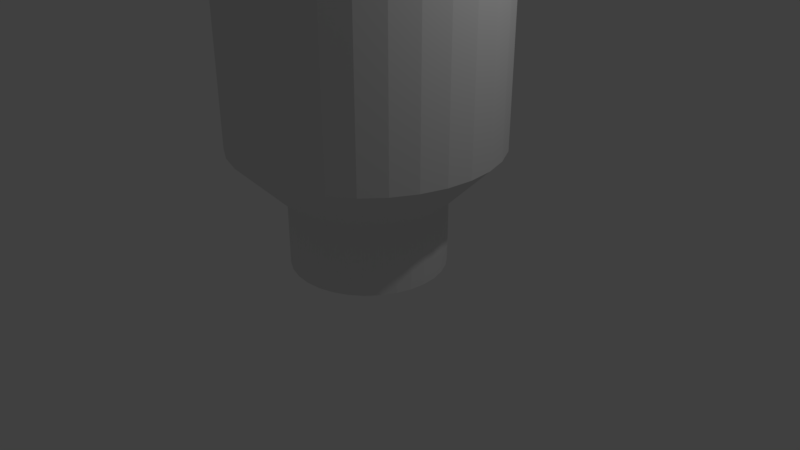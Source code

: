 # Source: PowerTube.blend  (saved by Blender 2.79.0; exported with 4.5.12 LTS)
import bpy
from mathutils import Matrix  # noqa: F401  (used for matrix-valued properties, if any)

bpy.ops.wm.read_factory_settings(use_empty=True)
scene = bpy.context.scene
scene.name = 'Scene'

# ---- collections
col_collection_1 = bpy.data.collections.new('Collection 1'); scene.collection.children.link(col_collection_1)

# ---- world
world_world = bpy.data.worlds.new('World'); scene.world = world_world
world_world.color = (0.05088, 0.05088, 0.05088)
world_world.use_sun_shadow = False
world_world.sun_shadow_jitter_overblur = 0.0
world_world.cycles.sampling_method = 'MANUAL'

# ---- cameras
cam_camera = bpy.data.cameras.new('Camera')
cam_camera.clip_end = 100.0
cam_camera.lens = 35.0
cam_camera.sensor_width = 32.0
cam_camera.sensor_height = 18.0
cam_camera.ortho_scale = 7.314
cam_camera.dof.focus_distance = 0.0
cam_camera.dof.aperture_fstop = 128.0

# ---- lights
light_lamp = bpy.data.lights.new('Lamp', 'POINT')
light_lamp.transmission_factor = 0.0
light_lamp.cutoff_distance = 30.0
light_lamp.energy = 100.0
light_lamp.shadow_buffer_clip_start = 1.001
light_lamp.shadow_soft_size = 0.1
light_lamp.shadow_maximum_resolution = 0.006
light_lamp.use_absolute_resolution = True

# ---- meshes
me_cylinder = bpy.data.meshes.new('Cylinder')
me_cylinder.from_pydata([(0.0, 1.0, -3.585), (0.0, 1.0, -2.707), (0.1951, 0.9808, -3.585), (0.1951, 0.9808, -2.707), (0.3827, 0.9239, -3.585), (0.3827, 0.9239, -2.707), (0.5556, 0.8315, -3.585), (0.5556, 0.8315, -2.707), (0.7071, 0.7071, -3.585), (0.7071, 0.7071, -2.707), (0.8315, 0.5556, -3.585), (0.8315, 0.5556, -2.707), (0.9239, 0.3827, -3.585), (0.9239, 0.3827, -2.707), (0.9808, 0.1951, -3.585), (0.9808, 0.1951, -2.707), (1.0, 7.55e-08, -3.585), (1.0, 7.55e-08, -2.707), (0.9808, -0.1951, -3.585), (0.9808, -0.1951, -2.707), (0.9239, -0.3827, -3.585), (0.9239, -0.3827, -2.707), (0.8315, -0.5556, -3.585), (0.8315, -0.5556, -2.707), (0.7071, -0.7071, -3.585), (0.7071, -0.7071, -2.707), (0.5556, -0.8315, -3.585), (0.5556, -0.8315, -2.707), (0.3827, -0.9239, -3.585), (0.3827, -0.9239, -2.707), (0.1951, -0.9808, -3.585), (0.1951, -0.9808, -2.707), (-3.258e-07, -1.0, -3.585), (-3.258e-07, -1.0, -2.707), (-0.1951, -0.9808, -3.585), (-0.1951, -0.9808, -2.707), (-0.3827, -0.9239, -3.585), (-0.3827, -0.9239, -2.707), (-0.5556, -0.8315, -3.585), (-0.5556, -0.8315, -2.707), (-0.7071, -0.7071, -3.585), (-0.7071, -0.7071, -2.707), (-0.8315, -0.5556, -3.585), (-0.8315, -0.5556, -2.707), (-0.9239, -0.3827, -3.585), (-0.9239, -0.3827, -2.707), (-0.9808, -0.1951, -3.585), (-0.9808, -0.1951, -2.707), (-1.0, 9.656e-07, -3.585), (-1.0, 9.656e-07, -2.707), (-0.9808, 0.1951, -3.585), (-0.9808, 0.1951, -2.707), (-0.9239, 0.3827, -3.585), (-0.9239, 0.3827, -2.707), (-0.8315, 0.5556, -3.585), (-0.8315, 0.5556, -2.707), (-0.7071, 0.7071, -3.585), (-0.7071, 0.7071, -2.707), (-0.5556, 0.8315, -3.585), (-0.5556, 0.8315, -2.707), (-0.3827, 0.9239, -3.585), (-0.3827, 0.9239, -2.707), (-0.1951, 0.9808, -3.585), (-0.1951, 0.9808, -2.707), (0.3328, 1.673, -1.993), (-7.824e-08, 1.706, -1.993), (0.6528, 1.576, -1.993), (0.9477, 1.418, -1.993), (1.206, 1.206, -1.993), (1.418, 0.9477, -1.993), (1.576, 0.6528, -1.993), (1.673, 0.3328, -1.993), (1.706, -7.236e-08, -1.993), (1.673, -0.3328, -1.993), (1.576, -0.6528, -1.993), (1.418, -0.9477, -1.993), (1.206, -1.206, -1.993), (0.9477, -1.418, -1.993), (0.6528, -1.576, -1.993), (0.3328, -1.673, -1.993), (-6.341e-07, -1.706, -1.993), (-0.3328, -1.673, -1.993), (-0.6528, -1.576, -1.993), (-0.9477, -1.418, -1.993), (-1.206, -1.206, -1.993), (-1.418, -0.9477, -1.993), (-1.576, -0.6528, -1.993), (-1.673, -0.3328, -1.993), (-1.706, 1.446e-06, -1.993), (-1.673, 0.3328, -1.993), (-1.576, 0.6528, -1.993), (-1.418, 0.9477, -1.993), (-1.206, 1.206, -1.993), (-0.9477, 1.418, -1.993), (-0.6528, 1.576, -1.993), (-0.3328, 1.673, -1.993), (0.0, 1.0, 3.585), (0.0, 1.0, 2.707), (0.1951, 0.9808, 3.585), (0.1951, 0.9808, 2.707), (0.3827, 0.9239, 3.585), (0.3827, 0.9239, 2.707), (0.5556, 0.8315, 3.585), (0.5556, 0.8315, 2.707), (0.7071, 0.7071, 3.585), (0.7071, 0.7071, 2.707), (0.8315, 0.5556, 3.585), (0.8315, 0.5556, 2.707), (0.9239, 0.3827, 3.585), (0.9239, 0.3827, 2.707), (0.9808, 0.1951, 3.585), (0.9808, 0.1951, 2.707), (1.0, 7.55e-08, 3.585), (1.0, 7.55e-08, 2.707), (0.9808, -0.1951, 3.585), (0.9808, -0.1951, 2.707), (0.9239, -0.3827, 3.585), (0.9239, -0.3827, 2.707), (0.8315, -0.5556, 3.585), (0.8315, -0.5556, 2.707), (0.7071, -0.7071, 3.585), (0.7071, -0.7071, 2.707), (0.5556, -0.8315, 3.585), (0.5556, -0.8315, 2.707), (0.3827, -0.9239, 3.585), (0.3827, -0.9239, 2.707), (0.1951, -0.9808, 3.585), (0.1951, -0.9808, 2.707), (-3.258e-07, -1.0, 3.585), (-3.258e-07, -1.0, 2.707), (-0.1951, -0.9808, 3.585), (-0.1951, -0.9808, 2.707), (-0.3827, -0.9239, 3.585), (-0.3827, -0.9239, 2.707), (-0.5556, -0.8315, 3.585), (-0.5556, -0.8315, 2.707), (-0.7071, -0.7071, 3.585), (-0.7071, -0.7071, 2.707), (-0.8315, -0.5556, 3.585), (-0.8315, -0.5556, 2.707), (-0.9239, -0.3827, 3.585), (-0.9239, -0.3827, 2.707), (-0.9808, -0.1951, 3.585), (-0.9808, -0.1951, 2.707), (-1.0, 9.656e-07, 3.585), (-1.0, 9.656e-07, 2.707), (-0.9808, 0.1951, 3.585), (-0.9808, 0.1951, 2.707), (-0.9239, 0.3827, 3.585), (-0.9239, 0.3827, 2.707), (-0.8315, 0.5556, 3.585), (-0.8315, 0.5556, 2.707), (-0.7071, 0.7071, 3.585), (-0.7071, 0.7071, 2.707), (-0.5556, 0.8315, 3.585), (-0.5556, 0.8315, 2.707), (-0.3827, 0.9239, 3.585), (-0.3827, 0.9239, 2.707), (-0.1951, 0.9808, 3.585), (-0.1951, 0.9808, 2.707), (0.3328, 1.673, 1.993), (-7.824e-08, 1.706, 1.993), (0.6528, 1.576, 1.993), (0.9477, 1.418, 1.993), (1.206, 1.206, 1.993), (1.418, 0.9477, 1.993), (1.576, 0.6528, 1.993), (1.673, 0.3328, 1.993), (1.706, -7.236e-08, 1.993), (1.673, -0.3328, 1.993), (1.576, -0.6528, 1.993), (1.418, -0.9477, 1.993), (1.206, -1.206, 1.993), (0.9477, -1.418, 1.993), (0.6528, -1.576, 1.993), (0.3328, -1.673, 1.993), (-6.341e-07, -1.706, 1.993), (-0.3328, -1.673, 1.993), (-0.6528, -1.576, 1.993), (-0.9477, -1.418, 1.993), (-1.206, -1.206, 1.993), (-1.418, -0.9477, 1.993), (-1.576, -0.6528, 1.993), (-1.673, -0.3328, 1.993), (-1.706, 1.446e-06, 1.993), (-1.673, 0.3328, 1.993), (-1.576, 0.6528, 1.993), (-1.418, 0.9477, 1.993), (-1.206, 1.206, 1.993), (-0.9477, 1.418, 1.993), (-0.6528, 1.576, 1.993), (-0.3328, 1.673, 1.993), (0.3328, 1.673, 0.0), (-9.522e-08, 1.706, 0.0), (0.6528, 1.576, 0.0), (0.9477, 1.418, 0.0), (1.206, 1.206, 0.0), (1.418, 0.9477, 0.0), (1.576, 0.6528, 0.0), (1.673, 0.3328, 0.0), (1.706, -7.236e-08, 0.0), (1.673, -0.3328, 0.0), (1.576, -0.6528, 0.0), (1.418, -0.9477, 0.0), (1.206, -1.206, 0.0), (0.9477, -1.418, 0.0), (0.6528, -1.576, 0.0), (0.3328, -1.673, 0.0), (-6.51e-07, -1.706, 0.0), (-0.3328, -1.673, 0.0), (-0.6528, -1.576, 0.0), (-0.9477, -1.418, 0.0), (-1.206, -1.206, 0.0), (-1.418, -0.9477, 0.0), (-1.576, -0.6528, 0.0), (-1.673, -0.3328, 0.0), (-1.706, 1.446e-06, 0.0), (-1.673, 0.3328, 0.0), (-1.576, 0.6528, 0.0), (-1.418, 0.9477, 0.0), (-1.206, 1.206, 0.0), (-0.9477, 1.418, 0.0), (-0.6528, 1.576, 0.0), (-0.3328, 1.673, 0.0), (0.0, 1.0, -2.698), (0.0, 1.0, 2.708), (0.1951, 0.9808, -2.698), (0.1951, 0.9808, 2.708), (0.3827, 0.9239, -2.698), (0.3827, 0.9239, 2.708), (0.5556, 0.8315, -2.698), (0.5556, 0.8315, 2.708), (0.7071, 0.7071, -2.698), (0.7071, 0.7071, 2.708), (0.8315, 0.5556, -2.698), (0.8315, 0.5556, 2.708), (0.9239, 0.3827, -2.698), (0.9239, 0.3827, 2.708), (0.9808, 0.1951, -2.698), (0.9808, 0.1951, 2.708), (1.0, 7.55e-08, -2.698), (1.0, 7.55e-08, 2.708), (0.9808, -0.1951, -2.698), (0.9808, -0.1951, 2.708), (0.9239, -0.3827, -2.698), (0.9239, -0.3827, 2.708), (0.8315, -0.5556, -2.698), (0.8315, -0.5556, 2.708), (0.7071, -0.7071, -2.698), (0.7071, -0.7071, 2.708), (0.5556, -0.8315, -2.698), (0.5556, -0.8315, 2.708), (0.3827, -0.9239, -2.698), (0.3827, -0.9239, 2.708), (0.1951, -0.9808, -2.698), (0.1951, -0.9808, 2.708), (-3.258e-07, -1.0, -2.698), (-3.258e-07, -1.0, 2.708), (-0.1951, -0.9808, -2.698), (-0.1951, -0.9808, 2.708), (-0.3827, -0.9239, -2.698), (-0.3827, -0.9239, 2.708), (-0.5556, -0.8315, -2.698), (-0.5556, -0.8315, 2.708), (-0.7071, -0.7071, -2.698), (-0.7071, -0.7071, 2.708), (-0.8315, -0.5556, -2.698), (-0.8315, -0.5556, 2.708), (-0.9239, -0.3827, -2.698), (-0.9239, -0.3827, 2.708), (-0.9808, -0.1951, -2.698), (-0.9808, -0.1951, 2.708), (-1.0, 9.656e-07, -2.698), (-1.0, 9.656e-07, 2.708), (-0.9808, 0.1951, -2.698), (-0.9808, 0.1951, 2.708), (-0.9239, 0.3827, -2.698), (-0.9239, 0.3827, 2.708), (-0.8315, 0.5556, -2.698), (-0.8315, 0.5556, 2.708), (-0.7071, 0.7071, -2.698), (-0.7071, 0.7071, 2.708), (-0.5556, 0.8315, -2.698), (-0.5556, 0.8315, 2.708), (-0.3827, 0.9239, -2.698), (-0.3827, 0.9239, 2.708), (-0.1951, 0.9808, -2.698), (-0.1951, 0.9808, 2.708)], [], [(0, 1, 3, 2), (2, 3, 5, 4), (4, 5, 7, 6), (6, 7, 9, 8), (8, 9, 11, 10), (10, 11, 13, 12), (12, 13, 15, 14), (14, 15, 17, 16), (16, 17, 19, 18), (18, 19, 21, 20), (20, 21, 23, 22), (22, 23, 25, 24), (24, 25, 27, 26), (26, 27, 29, 28), (28, 29, 31, 30), (30, 31, 33, 32), (32, 33, 35, 34), (34, 35, 37, 36), (36, 37, 39, 38), (38, 39, 41, 40), (40, 41, 43, 42), (42, 43, 45, 44), (44, 45, 47, 46), (46, 47, 49, 48), (48, 49, 51, 50), (50, 51, 53, 52), (52, 53, 55, 54), (54, 55, 57, 56), (56, 57, 59, 58), (58, 59, 61, 60), (7, 5, 66, 67), (60, 61, 63, 62), (62, 63, 1, 0), (0, 2, 4, 6, 8, 10, 12, 14, 16, 18, 20, 22, 24, 26, 28, 30, 32, 34, 36, 38, 40, 42, 44, 46, 48, 50, 52, 54, 56, 58, 60, 62), (84, 83, 211, 212), (25, 23, 75, 76), (43, 41, 84, 85), (61, 59, 93, 94), (17, 15, 71, 72), (35, 33, 80, 81), (53, 51, 89, 90), (9, 7, 67, 68), (27, 25, 76, 77), (45, 43, 85, 86), (63, 61, 94, 95), (19, 17, 72, 73), (37, 35, 81, 82), (55, 53, 90, 91), (11, 9, 68, 69), (29, 27, 77, 78), (47, 45, 86, 87), (3, 1, 65, 64), (1, 63, 95, 65), (21, 19, 73, 74), (39, 37, 82, 83), (57, 55, 91, 92), (13, 11, 69, 70), (31, 29, 78, 79), (49, 47, 87, 88), (5, 3, 64, 66), (23, 21, 74, 75), (41, 39, 83, 84), (59, 57, 92, 93), (15, 13, 70, 71), (33, 31, 79, 80), (51, 49, 88, 89), (71, 70, 198, 199), (85, 84, 212, 213), (72, 71, 199, 200), (86, 85, 213, 214), (73, 72, 200, 201), (87, 86, 214, 215), (74, 73, 201, 202), (88, 87, 215, 216), (75, 74, 202, 203), (89, 88, 216, 217), (76, 75, 203, 204), (90, 89, 217, 218), (77, 76, 204, 205), (91, 90, 218, 219), (78, 77, 205, 206), (64, 65, 193, 192), (92, 91, 219, 220), (79, 78, 206, 207), (66, 64, 192, 194), (93, 92, 220, 221), (80, 79, 207, 208), (67, 66, 194, 195), (94, 93, 221, 222), (81, 80, 208, 209), (68, 67, 195, 196), (95, 94, 222, 223), (82, 81, 209, 210), (69, 68, 196, 197), (65, 95, 223, 193), (83, 82, 210, 211), (70, 69, 197, 198), (96, 98, 99, 97), (98, 100, 101, 99), (100, 102, 103, 101), (102, 104, 105, 103), (104, 106, 107, 105), (106, 108, 109, 107), (108, 110, 111, 109), (110, 112, 113, 111), (112, 114, 115, 113), (114, 116, 117, 115), (116, 118, 119, 117), (118, 120, 121, 119), (120, 122, 123, 121), (122, 124, 125, 123), (124, 126, 127, 125), (126, 128, 129, 127), (128, 130, 131, 129), (130, 132, 133, 131), (132, 134, 135, 133), (134, 136, 137, 135), (136, 138, 139, 137), (138, 140, 141, 139), (140, 142, 143, 141), (142, 144, 145, 143), (144, 146, 147, 145), (146, 148, 149, 147), (148, 150, 151, 149), (150, 152, 153, 151), (152, 154, 155, 153), (154, 156, 157, 155), (103, 163, 162, 101), (156, 158, 159, 157), (158, 96, 97, 159), (96, 158, 156, 154, 152, 150, 148, 146, 144, 142, 140, 138, 136, 134, 132, 130, 128, 126, 124, 122, 120, 118, 116, 114, 112, 110, 108, 106, 104, 102, 100, 98), (180, 212, 211, 179), (121, 172, 171, 119), (139, 181, 180, 137), (157, 190, 189, 155), (113, 168, 167, 111), (131, 177, 176, 129), (149, 186, 185, 147), (105, 164, 163, 103), (123, 173, 172, 121), (141, 182, 181, 139), (159, 191, 190, 157), (115, 169, 168, 113), (133, 178, 177, 131), (151, 187, 186, 149), (107, 165, 164, 105), (125, 174, 173, 123), (143, 183, 182, 141), (99, 160, 161, 97), (97, 161, 191, 159), (117, 170, 169, 115), (135, 179, 178, 133), (153, 188, 187, 151), (109, 166, 165, 107), (127, 175, 174, 125), (145, 184, 183, 143), (101, 162, 160, 99), (119, 171, 170, 117), (137, 180, 179, 135), (155, 189, 188, 153), (111, 167, 166, 109), (129, 176, 175, 127), (147, 185, 184, 145), (167, 199, 198, 166), (181, 213, 212, 180), (168, 200, 199, 167), (182, 214, 213, 181), (169, 201, 200, 168), (183, 215, 214, 182), (170, 202, 201, 169), (184, 216, 215, 183), (171, 203, 202, 170), (185, 217, 216, 184), (172, 204, 203, 171), (186, 218, 217, 185), (173, 205, 204, 172), (187, 219, 218, 186), (174, 206, 205, 173), (160, 192, 193, 161), (188, 220, 219, 187), (175, 207, 206, 174), (162, 194, 192, 160), (189, 221, 220, 188), (176, 208, 207, 175), (163, 195, 194, 162), (190, 222, 221, 189), (177, 209, 208, 176), (164, 196, 195, 163), (191, 223, 222, 190), (178, 210, 209, 177), (165, 197, 196, 164), (161, 193, 223, 191), (179, 211, 210, 178), (166, 198, 197, 165), (224, 225, 227, 226), (226, 227, 229, 228), (228, 229, 231, 230), (230, 231, 233, 232), (232, 233, 235, 234), (234, 235, 237, 236), (236, 237, 239, 238), (238, 239, 241, 240), (240, 241, 243, 242), (242, 243, 245, 244), (244, 245, 247, 246), (246, 247, 249, 248), (248, 249, 251, 250), (250, 251, 253, 252), (252, 253, 255, 254), (254, 255, 257, 256), (256, 257, 259, 258), (258, 259, 261, 260), (260, 261, 263, 262), (262, 263, 265, 264), (264, 265, 267, 266), (266, 267, 269, 268), (268, 269, 271, 270), (270, 271, 273, 272), (272, 273, 275, 274), (274, 275, 277, 276), (276, 277, 279, 278), (278, 279, 281, 280), (280, 281, 283, 282), (282, 283, 285, 284), (227, 225, 287, 285, 283, 281, 279, 277, 275, 273, 271, 269, 267, 265, 263, 261, 259, 257, 255, 253, 251, 249, 247, 245, 243, 241, 239, 237, 235, 233, 231, 229), (284, 285, 287, 286), (286, 287, 225, 224), (224, 226, 228, 230, 232, 234, 236, 238, 240, 242, 244, 246, 248, 250, 252, 254, 256, 258, 260, 262, 264, 266, 268, 270, 272, 274, 276, 278, 280, 282, 284, 286)])
_uv = me_cylinder.uv_layers.new(name='UVMap')
_uv.uv.foreach_set('vector', [0.4936, 0.7201, 0.4936, 0.7828, 0.4797, 0.7828, 0.4797, 0.7201, 0.4797, 0.7201, 0.4797, 0.7828, 0.4657, 0.7828, 0.4657, 0.7201, 0.4657, 0.7201, 0.4657, 0.7828, 0.4517, 0.7828, 0.4517, 0.7201, 0.4517, 0.7201, 0.4517, 0.7828, 0.4377, 0.7828, 0.4377, 0.7201, 0.4377, 0.7201, 0.4377, 0.7828, 0.4238, 0.7828, 0.4238, 0.7201, 0.4238, 0.7201, 0.4238, 0.7828, 0.4098, 0.7828, 0.4098, 0.7201, 0.4098, 0.7201, 0.4098, 0.7828, 0.3958, 0.7828, 0.3958, 0.7201, 0.3958, 0.7201, 0.3958, 0.7828, 0.3818, 0.7828, 0.3818, 0.7201, 0.3818, 0.7201, 0.3818, 0.7828, 0.3678, 0.7828, 0.3678, 0.7201, 0.3678, 0.7201, 0.3678, 0.7828, 0.3539, 0.7828, 0.3539, 0.7201, 0.3539, 0.7201, 0.3539, 0.7828, 0.3399, 0.7828, 0.3399, 0.7201, 0.3399, 0.7201, 0.3399, 0.7828, 0.3259, 0.7828, 0.3259, 0.7201, 0.3259, 0.7201, 0.3259, 0.7828, 0.3119, 0.7828, 0.3119, 0.7201, 0.3119, 0.7201, 0.3119, 0.7828, 0.298, 0.7828, 0.298, 0.7201, 0.298, 0.7201, 0.298, 0.7828, 0.284, 0.7828, 0.284, 0.7201, 0.284, 0.7201, 0.284, 0.7828, 0.27, 0.7828, 0.27, 0.7201, 0.27, 0.7201, 0.27, 0.7828, 0.256, 0.7828, 0.256, 0.7201, 0.256, 0.7201, 0.256, 0.7828, 0.2421, 0.7828, 0.2421, 0.7201, 0.2421, 0.7201, 0.2421, 0.7828, 0.2281, 0.7828, 0.2281, 0.7201, 0.2281, 0.7201, 0.2281, 0.7828, 0.2141, 0.7828, 0.2141, 0.7201, 0.2141, 0.7201, 0.2141, 0.7828, 0.2001, 0.7828, 0.2001, 0.7201, 0.2001, 0.7201, 0.2001, 0.7828, 0.1861, 0.7828, 0.1861, 0.7201, 0.1861, 0.7201, 0.1861, 0.7828, 0.1722, 0.7828, 0.1722, 0.7201, 0.1722, 0.7201, 0.1722, 0.7828, 0.1582, 0.7828, 0.1582, 0.7201, 0.1582, 0.7201, 0.1582, 0.7828, 0.1442, 0.7828, 0.1442, 0.7201, 0.1442, 0.7201, 0.1442, 0.7828, 0.1302, 0.7828, 0.1302, 0.7201, 0.1302, 0.7201, 0.1302, 0.7828, 0.1163, 0.7828, 0.1163, 0.7201, 0.1163, 0.7201, 0.1163, 0.7828, 0.1023, 0.7828, 0.1023, 0.7201, 0.1023, 0.7201, 0.1023, 0.7828, 0.0883, 0.7828, 0.08831, 0.7201, 0.08831, 0.7201, 0.0883, 0.7828, 0.07433, 0.7828, 0.07433, 0.7201, 0.6825, 0.2645, 0.6861, 0.278, 0.6182, 0.3008, 0.6122, 0.2778, 0.07433, 0.7201, 0.07433, 0.7828, 0.06035, 0.7828, 0.06035, 0.7201, 0.06035, 0.7201, 0.06035, 0.7828, 0.04637, 0.7828, 0.04637, 0.7201, 0.1224, 0.03543, 0.1363, 0.03543, 0.15, 0.03816, 0.1629, 0.04351, 0.1746, 0.05127, 0.1845, 0.06116, 0.1922, 0.07278, 0.1976, 0.08569, 0.2003, 0.0994, 0.2003, 0.1134, 0.1976, 0.1271, 0.1922, 0.14, 0.1845, 0.1516, 0.1746, 0.1615, 0.1629, 0.1693, 0.15, 0.1746, 0.1363, 0.1773, 0.1224, 0.1773, 0.1086, 0.1746, 0.09573, 0.1693, 0.08411, 0.1615, 0.07422, 0.1516, 0.06646, 0.14, 0.06111, 0.1271, 0.05838, 0.1134, 0.05838, 0.0994, 0.06111, 0.08569, 0.06646, 0.07278, 0.07422, 0.06116, 0.08411, 0.05127, 0.09573, 0.04351, 0.1086, 0.03816, 0.3184, 0.8232, 0.3422, 0.8232, 0.3422, 0.9653, 0.3184, 0.9653, 0.7322, 0.1575, 0.7206, 0.1652, 0.677, 0.1084, 0.6969, 0.09524, 0.8495, 0.1699, 0.8385, 0.1614, 0.8782, 0.1018, 0.897, 0.1164, 0.8758, 0.2849, 0.8802, 0.2717, 0.9494, 0.29, 0.9418, 0.3126, 0.6934, 0.1968, 0.6875, 0.2095, 0.6206, 0.1839, 0.6307, 0.1623, 0.7998, 0.1459, 0.7859, 0.1444, 0.7885, 0.07288, 0.8122, 0.07538, 0.8824, 0.2301, 0.8793, 0.2165, 0.9478, 0.1958, 0.9531, 0.219, 0.6809, 0.2506, 0.6825, 0.2645, 0.6122, 0.2778, 0.6094, 0.2541, 0.7448, 0.1515, 0.7322, 0.1575, 0.6969, 0.09524, 0.7184, 0.08495, 0.8593, 0.1799, 0.8495, 0.1699, 0.897, 0.1164, 0.9137, 0.1334, 0.8695, 0.2974, 0.8758, 0.2849, 0.9418, 0.3126, 0.9311, 0.3339, 0.701, 0.1851, 0.6934, 0.1968, 0.6307, 0.1623, 0.6436, 0.1422, 0.8133, 0.1492, 0.7998, 0.1459, 0.8122, 0.07538, 0.8353, 0.08113, 0.8836, 0.244, 0.8824, 0.2301, 0.9531, 0.219, 0.9552, 0.2428, 0.6812, 0.2367, 0.6809, 0.2506, 0.6094, 0.2541, 0.6099, 0.2302, 0.7581, 0.1472, 0.7448, 0.1515, 0.7184, 0.08495, 0.7412, 0.07771, 0.8676, 0.1911, 0.8593, 0.1799, 0.9137, 0.1334, 0.9279, 0.1526, 0.6914, 0.291, 0.6985, 0.303, 0.6394, 0.3434, 0.6273, 0.3229, 0.8615, 0.3089, 0.8695, 0.2974, 0.9311, 0.3339, 0.9175, 0.3535, 0.7101, 0.1745, 0.701, 0.1851, 0.6436, 0.1422, 0.6592, 0.1242, 0.8263, 0.1544, 0.8133, 0.1492, 0.8353, 0.08113, 0.8575, 0.08999, 0.8829, 0.258, 0.8836, 0.244, 0.9552, 0.2428, 0.9539, 0.2666, 0.6834, 0.2229, 0.6812, 0.2367, 0.6099, 0.2302, 0.6137, 0.2067, 0.7719, 0.1449, 0.7581, 0.1472, 0.7412, 0.07771, 0.7646, 0.07366, 0.8743, 0.2034, 0.8676, 0.1911, 0.9279, 0.1526, 0.9394, 0.1735, 0.6861, 0.278, 0.6914, 0.291, 0.6273, 0.3229, 0.6182, 0.3008, 0.7206, 0.1652, 0.7101, 0.1745, 0.6592, 0.1242, 0.677, 0.1084, 0.8385, 0.1614, 0.8263, 0.1544, 0.8575, 0.08999, 0.8782, 0.1018, 0.8802, 0.2717, 0.8829, 0.258, 0.9539, 0.2666, 0.9494, 0.29, 0.6875, 0.2095, 0.6834, 0.2229, 0.6137, 0.2067, 0.6206, 0.1839, 0.7859, 0.1444, 0.7719, 0.1449, 0.7646, 0.07366, 0.7885, 0.07288, 0.8793, 0.2165, 0.8743, 0.2034, 0.9394, 0.1735, 0.9478, 0.1958, 0.6283, 0.8232, 0.6522, 0.8232, 0.6522, 0.9653, 0.6283, 0.9653, 0.2945, 0.8232, 0.3184, 0.8232, 0.3184, 0.9653, 0.2945, 0.9653, 0.6045, 0.8232, 0.6283, 0.8232, 0.6283, 0.9653, 0.6045, 0.9653, 0.2707, 0.8232, 0.2945, 0.8232, 0.2945, 0.9653, 0.2707, 0.9653, 0.5806, 0.8232, 0.6045, 0.8232, 0.6045, 0.9653, 0.5806, 0.9653, 0.2468, 0.8232, 0.2707, 0.8232, 0.2707, 0.9653, 0.2468, 0.9653, 0.5568, 0.8232, 0.5806, 0.8232, 0.5806, 0.9653, 0.5568, 0.9653, 0.223, 0.8232, 0.2468, 0.8232, 0.2468, 0.9653, 0.223, 0.9653, 0.5329, 0.8232, 0.5568, 0.8232, 0.5568, 0.9653, 0.5329, 0.9653, 0.1991, 0.8232, 0.223, 0.8232, 0.223, 0.9653, 0.1991, 0.9653, 0.5091, 0.8232, 0.5329, 0.8232, 0.5329, 0.9653, 0.5091, 0.9653, 0.1753, 0.8232, 0.1991, 0.8232, 0.1991, 0.9653, 0.1753, 0.9653, 0.4853, 0.8232, 0.5091, 0.8232, 0.5091, 0.9653, 0.4853, 0.9653, 0.1515, 0.8232, 0.1753, 0.8232, 0.1753, 0.9653, 0.1515, 0.9653, 0.4614, 0.8232, 0.4853, 0.8232, 0.4853, 0.9653, 0.4614, 0.9653, 0.7714, 0.8232, 0.7952, 0.8232, 0.7952, 0.9653, 0.7714, 0.9653, 0.1276, 0.8232, 0.1515, 0.8232, 0.1515, 0.9653, 0.1276, 0.9653, 0.4376, 0.8232, 0.4614, 0.8232, 0.4614, 0.9653, 0.4376, 0.9653, 0.7475, 0.8232, 0.7714, 0.8232, 0.7714, 0.9653, 0.7475, 0.9653, 0.1038, 0.8232, 0.1276, 0.8232, 0.1276, 0.9653, 0.1038, 0.9653, 0.4137, 0.8232, 0.4376, 0.8232, 0.4376, 0.9653, 0.4137, 0.9653, 0.7237, 0.8232, 0.7475, 0.8232, 0.7475, 0.9653, 0.7237, 0.9653, 0.07994, 0.8232, 0.1038, 0.8232, 0.1038, 0.9653, 0.07994, 0.9653, 0.3899, 0.8232, 0.4137, 0.8232, 0.4137, 0.9653, 0.3899, 0.9653, 0.6998, 0.8232, 0.7237, 0.8232, 0.7237, 0.9653, 0.6998, 0.9653, 0.0561, 0.8232, 0.07994, 0.8232, 0.07994, 0.9653, 0.0561, 0.9653, 0.366, 0.8232, 0.3899, 0.8232, 0.3899, 0.9653, 0.366, 0.9653, 0.676, 0.8232, 0.6998, 0.8232, 0.6998, 0.9653, 0.676, 0.9653, 0.03225, 0.8232, 0.0561, 0.8232, 0.0561, 0.9653, 0.03225, 0.9653, 0.3422, 0.8232, 0.366, 0.8232, 0.366, 0.9653, 0.3422, 0.9653, 0.6522, 0.8232, 0.676, 0.8232, 0.676, 0.9653, 0.6522, 0.9653, 0.4936, 0.7828, 0.4797, 0.7828, 0.4797, 0.7201, 0.4936, 0.7201, 0.4797, 0.7828, 0.4657, 0.7828, 0.4657, 0.7201, 0.4797, 0.7201, 0.4657, 0.7828, 0.4517, 0.7828, 0.4517, 0.7201, 0.4657, 0.7201, 0.4517, 0.7828, 0.4377, 0.7828, 0.4377, 0.7201, 0.4517, 0.7201, 0.4377, 0.7828, 0.4238, 0.7828, 0.4238, 0.7201, 0.4377, 0.7201, 0.4238, 0.7828, 0.4098, 0.7828, 0.4098, 0.7201, 0.4238, 0.7201, 0.4098, 0.7828, 0.3958, 0.7828, 0.3958, 0.7201, 0.4098, 0.7201, 0.3958, 0.7828, 0.3818, 0.7828, 0.3818, 0.7201, 0.3958, 0.7201, 0.3818, 0.7828, 0.3678, 0.7828, 0.3678, 0.7201, 0.3818, 0.7201, 0.3678, 0.7828, 0.3539, 0.7828, 0.3539, 0.7201, 0.3678, 0.7201, 0.3539, 0.7828, 0.3399, 0.7828, 0.3399, 0.7201, 0.3539, 0.7201, 0.3399, 0.7828, 0.3259, 0.7828, 0.3259, 0.7201, 0.3399, 0.7201, 0.3259, 0.7828, 0.3119, 0.7828, 0.3119, 0.7201, 0.3259, 0.7201, 0.3119, 0.7828, 0.298, 0.7828, 0.298, 0.7201, 0.3119, 0.7201, 0.298, 0.7828, 0.284, 0.7828, 0.284, 0.7201, 0.298, 0.7201, 0.284, 0.7828, 0.27, 0.7828, 0.27, 0.7201, 0.284, 0.7201, 0.27, 0.7828, 0.256, 0.7828, 0.256, 0.7201, 0.27, 0.7201, 0.256, 0.7828, 0.2421, 0.7828, 0.2421, 0.7201, 0.256, 0.7201, 0.2421, 0.7828, 0.2281, 0.7828, 0.2281, 0.7201, 0.2421, 0.7201, 0.2281, 0.7828, 0.2141, 0.7828, 0.2141, 0.7201, 0.2281, 0.7201, 0.2141, 0.7828, 0.2001, 0.7828, 0.2001, 0.7201, 0.2141, 0.7201, 0.2001, 0.7828, 0.1861, 0.7828, 0.1861, 0.7201, 0.2001, 0.7201, 0.1861, 0.7828, 0.1722, 0.7828, 0.1722, 0.7201, 0.1861, 0.7201, 0.1722, 0.7828, 0.1582, 0.7828, 0.1582, 0.7201, 0.1722, 0.7201, 0.1582, 0.7828, 0.1442, 0.7828, 0.1442, 0.7201, 0.1582, 0.7201, 0.1442, 0.7828, 0.1302, 0.7828, 0.1302, 0.7201, 0.1442, 0.7201, 0.1302, 0.7828, 0.1163, 0.7828, 0.1163, 0.7201, 0.1302, 0.7201, 0.1163, 0.7828, 0.1023, 0.7828, 0.1023, 0.7201, 0.1163, 0.7201, 0.1023, 0.7828, 0.08831, 0.7828, 0.08831, 0.7201, 0.1023, 0.7201, 0.08831, 0.7828, 0.07433, 0.7828, 0.07433, 0.7201, 0.08831, 0.7201, 0.8803, 0.2718, 0.9495, 0.2901, 0.9418, 0.3127, 0.8758, 0.285, 0.07433, 0.7828, 0.06035, 0.7828, 0.06035, 0.7201, 0.07433, 0.7201, 0.06035, 0.7828, 0.04637, 0.7828, 0.04637, 0.7201, 0.06035, 0.7201, 0.1224, 0.1773, 0.1087, 0.1746, 0.09574, 0.1693, 0.08412, 0.1615, 0.07423, 0.1516, 0.06647, 0.14, 0.06112, 0.1271, 0.05839, 0.1134, 0.05839, 0.0994, 0.06112, 0.08569, 0.06647, 0.07278, 0.07423, 0.06115, 0.08412, 0.05127, 0.09574, 0.0435, 0.1087, 0.03816, 0.1224, 0.03543, 0.1363, 0.03543, 0.15, 0.03816, 0.163, 0.0435, 0.1746, 0.05127, 0.1845, 0.06115, 0.1922, 0.07278, 0.1976, 0.08569, 0.2003, 0.0994, 0.2003, 0.1134, 0.1976, 0.1271, 0.1922, 0.14, 0.1845, 0.1516, 0.1746, 0.1615, 0.163, 0.1693, 0.15, 0.1746, 0.1363, 0.1773, 0.3184, 0.9653, 0.3184, 0.8232, 0.3422, 0.8232, 0.3422, 0.9653, 0.8385, 0.1615, 0.8783, 0.1019, 0.8971, 0.1165, 0.8496, 0.17, 0.7206, 0.1653, 0.6771, 0.1084, 0.697, 0.09526, 0.7323, 0.1576, 0.6861, 0.2781, 0.6182, 0.3008, 0.6122, 0.2777, 0.6826, 0.2645, 0.8744, 0.2035, 0.9394, 0.1736, 0.9479, 0.1959, 0.8793, 0.2166, 0.772, 0.1449, 0.7648, 0.07371, 0.7886, 0.07294, 0.786, 0.1445, 0.6834, 0.2229, 0.6137, 0.2067, 0.6207, 0.1839, 0.6875, 0.2095, 0.8829, 0.2581, 0.954, 0.2667, 0.9495, 0.2901, 0.8803, 0.2718, 0.8264, 0.1545, 0.8576, 0.09009, 0.8783, 0.1019, 0.8385, 0.1615, 0.7101, 0.1745, 0.6592, 0.1242, 0.6771, 0.1084, 0.7206, 0.1653, 0.6914, 0.291, 0.6273, 0.3228, 0.6182, 0.3008, 0.6861, 0.2781, 0.8677, 0.1912, 0.928, 0.1527, 0.9394, 0.1736, 0.8744, 0.2035, 0.7582, 0.1473, 0.7413, 0.07775, 0.7648, 0.07371, 0.772, 0.1449, 0.6812, 0.2367, 0.6099, 0.2302, 0.6137, 0.2067, 0.6834, 0.2229, 0.8836, 0.2441, 0.9552, 0.2429, 0.954, 0.2667, 0.8829, 0.2581, 0.8134, 0.1493, 0.8354, 0.08121, 0.8576, 0.09009, 0.8264, 0.1545, 0.701, 0.1851, 0.6437, 0.1422, 0.6592, 0.1242, 0.7101, 0.1745, 0.8695, 0.2975, 0.9311, 0.334, 0.9175, 0.3536, 0.8615, 0.309, 0.6985, 0.303, 0.6394, 0.3434, 0.6273, 0.3228, 0.6914, 0.291, 0.8594, 0.18, 0.9138, 0.1335, 0.928, 0.1527, 0.8677, 0.1912, 0.7449, 0.1515, 0.7185, 0.08497, 0.7413, 0.07775, 0.7582, 0.1473, 0.6809, 0.2506, 0.6094, 0.254, 0.6099, 0.2302, 0.6812, 0.2367, 0.8824, 0.2302, 0.9532, 0.2192, 0.9552, 0.2429, 0.8836, 0.2441, 0.7999, 0.1459, 0.8123, 0.07546, 0.8354, 0.08121, 0.8134, 0.1493, 0.6934, 0.1968, 0.6308, 0.1623, 0.6437, 0.1422, 0.701, 0.1851, 0.8758, 0.285, 0.9418, 0.3127, 0.9311, 0.334, 0.8695, 0.2975, 0.8496, 0.17, 0.8971, 0.1165, 0.9138, 0.1335, 0.8594, 0.18, 0.7323, 0.1576, 0.697, 0.09526, 0.7185, 0.08497, 0.7449, 0.1515, 0.6826, 0.2645, 0.6122, 0.2777, 0.6094, 0.254, 0.6809, 0.2506, 0.8793, 0.2166, 0.9479, 0.1959, 0.9532, 0.2192, 0.8824, 0.2302, 0.786, 0.1445, 0.7886, 0.07294, 0.8123, 0.07546, 0.7999, 0.1459, 0.6875, 0.2095, 0.6207, 0.1839, 0.6308, 0.1623, 0.6934, 0.1968, 0.6283, 0.9653, 0.6283, 0.8232, 0.6522, 0.8232, 0.6522, 0.9653, 0.2945, 0.9653, 0.2945, 0.8232, 0.3184, 0.8232, 0.3184, 0.9653, 0.6045, 0.9653, 0.6045, 0.8232, 0.6283, 0.8232, 0.6283, 0.9653, 0.2707, 0.9653, 0.2707, 0.8232, 0.2945, 0.8232, 0.2945, 0.9653, 0.5806, 0.9653, 0.5806, 0.8232, 0.6045, 0.8232, 0.6045, 0.9653, 0.2468, 0.9653, 0.2468, 0.8232, 0.2707, 0.8232, 0.2707, 0.9653, 0.5568, 0.9653, 0.5568, 0.8232, 0.5806, 0.8232, 0.5806, 0.9653, 0.223, 0.9653, 0.223, 0.8232, 0.2468, 0.8232, 0.2468, 0.9653, 0.5329, 0.9653, 0.5329, 0.8232, 0.5568, 0.8232, 0.5568, 0.9653, 0.1991, 0.9653, 0.1991, 0.8232, 0.223, 0.8232, 0.223, 0.9653, 0.5091, 0.9653, 0.5091, 0.8232, 0.5329, 0.8232, 0.5329, 0.9653, 0.1753, 0.9653, 0.1753, 0.8232, 0.1991, 0.8232, 0.1991, 0.9653, 0.4853, 0.9653, 0.4853, 0.8232, 0.5091, 0.8232, 0.5091, 0.9653, 0.1515, 0.9653, 0.1515, 0.8232, 0.1753, 0.8232, 0.1753, 0.9653, 0.4614, 0.9653, 0.4614, 0.8232, 0.4853, 0.8232, 0.4853, 0.9653, 0.7714, 0.9653, 0.7714, 0.8232, 0.7952, 0.8232, 0.7952, 0.9653, 0.1276, 0.9653, 0.1276, 0.8232, 0.1515, 0.8232, 0.1515, 0.9653, 0.4376, 0.9653, 0.4376, 0.8232, 0.4614, 0.8232, 0.4614, 0.9653, 0.7475, 0.9653, 0.7475, 0.8232, 0.7714, 0.8232, 0.7714, 0.9653, 0.1038, 0.9653, 0.1038, 0.8232, 0.1276, 0.8232, 0.1276, 0.9653, 0.4137, 0.9653, 0.4137, 0.8232, 0.4376, 0.8232, 0.4376, 0.9653, 0.7237, 0.9653, 0.7237, 0.8232, 0.7475, 0.8232, 0.7475, 0.9653, 0.07994, 0.9653, 0.07994, 0.8232, 0.1038, 0.8232, 0.1038, 0.9653, 0.3899, 0.9653, 0.3899, 0.8232, 0.4137, 0.8232, 0.4137, 0.9653, 0.6998, 0.9653, 0.6998, 0.8232, 0.7237, 0.8232, 0.7237, 0.9653, 0.0561, 0.9653, 0.0561, 0.8232, 0.07994, 0.8232, 0.07994, 0.9653, 0.366, 0.9653, 0.366, 0.8232, 0.3899, 0.8232, 0.3899, 0.9653, 0.676, 0.9653, 0.676, 0.8232, 0.6998, 0.8232, 0.6998, 0.9653, 0.03225, 0.9653, 0.03225, 0.8232, 0.0561, 0.8232, 0.0561, 0.9653, 0.3422, 0.9653, 0.3422, 0.8232, 0.366, 0.8232, 0.366, 0.9653, 0.6522, 0.9653, 0.6522, 0.8232, 0.676, 0.8232, 0.676, 0.9653, 0.4808, 0.2673, 0.4808, 0.6527, 0.4668, 0.6527, 0.4668, 0.2673, 0.4668, 0.2673, 0.4668, 0.6527, 0.4528, 0.6527, 0.4528, 0.2673, 0.4528, 0.2673, 0.4528, 0.6527, 0.4388, 0.6527, 0.4388, 0.2673, 0.4388, 0.2673, 0.4388, 0.6527, 0.4248, 0.6527, 0.4248, 0.2673, 0.4248, 0.2673, 0.4248, 0.6527, 0.4109, 0.6527, 0.4109, 0.2673, 0.4109, 0.2673, 0.4109, 0.6527, 0.3969, 0.6527, 0.3969, 0.2673, 0.3969, 0.2673, 0.3969, 0.6527, 0.3829, 0.6527, 0.3829, 0.2673, 0.3829, 0.2673, 0.3829, 0.6527, 0.3689, 0.6527, 0.3689, 0.2673, 0.3689, 0.2673, 0.3689, 0.6527, 0.355, 0.6527, 0.355, 0.2673, 0.355, 0.2673, 0.355, 0.6527, 0.341, 0.6527, 0.341, 0.2673, 0.341, 0.2673, 0.341, 0.6527, 0.327, 0.6527, 0.327, 0.2673, 0.327, 0.2673, 0.327, 0.6527, 0.313, 0.6527, 0.313, 0.2673, 0.313, 0.2673, 0.313, 0.6527, 0.2991, 0.6527, 0.2991, 0.2673, 0.2991, 0.2673, 0.2991, 0.6527, 0.2851, 0.6527, 0.2851, 0.2673, 0.2851, 0.2673, 0.2851, 0.6527, 0.2711, 0.6527, 0.2711, 0.2673, 0.2711, 0.2673, 0.2711, 0.6527, 0.2571, 0.6527, 0.2571, 0.2673, 0.2571, 0.2673, 0.2571, 0.6527, 0.2431, 0.6527, 0.2431, 0.2673, 0.2431, 0.2673, 0.2431, 0.6527, 0.2292, 0.6527, 0.2292, 0.2673, 0.2292, 0.2673, 0.2292, 0.6527, 0.2152, 0.6527, 0.2152, 0.2673, 0.2152, 0.2673, 0.2152, 0.6527, 0.2012, 0.6527, 0.2012, 0.2673, 0.2012, 0.2673, 0.2012, 0.6527, 0.1872, 0.6527, 0.1872, 0.2673, 0.1872, 0.2673, 0.1872, 0.6527, 0.1733, 0.6527, 0.1733, 0.2673, 0.1733, 0.2673, 0.1733, 0.6527, 0.1593, 0.6527, 0.1593, 0.2673, 0.1593, 0.2673, 0.1593, 0.6527, 0.1453, 0.6527, 0.1453, 0.2673, 0.1453, 0.2673, 0.1453, 0.6527, 0.1313, 0.6527, 0.1313, 0.2673, 0.1313, 0.2673, 0.1313, 0.6527, 0.1173, 0.6527, 0.1173, 0.2673, 0.1173, 0.2673, 0.1173, 0.6527, 0.1034, 0.6527, 0.1034, 0.2673, 0.1034, 0.2673, 0.1034, 0.6527, 0.08939, 0.6527, 0.0894, 0.2673, 0.0894, 0.2673, 0.08939, 0.6527, 0.07542, 0.6527, 0.07542, 0.2673, 0.07542, 0.2673, 0.07542, 0.6527, 0.06144, 0.6527, 0.06144, 0.2673, 0.4001, 0.1855, 0.3861, 0.1855, 0.3724, 0.1828, 0.3595, 0.1774, 0.3479, 0.1697, 0.338, 0.1598, 0.3302, 0.1482, 0.3249, 0.1353, 0.3222, 0.1215, 0.3222, 0.1076, 0.3249, 0.09386, 0.3302, 0.08095, 0.338, 0.06933, 0.3479, 0.05944, 0.3595, 0.05168, 0.3724, 0.04633, 0.3861, 0.0436, 0.4001, 0.0436, 0.4138, 0.04633, 0.4267, 0.05168, 0.4384, 0.05944, 0.4482, 0.06933, 0.456, 0.08095, 0.4614, 0.09386, 0.4641, 0.1076, 0.4641, 0.1215, 0.4614, 0.1353, 0.456, 0.1482, 0.4482, 0.1598, 0.4384, 0.1697, 0.4267, 0.1774, 0.4138, 0.1828, 0.06144, 0.2673, 0.06144, 0.6527, 0.04746, 0.6527, 0.04746, 0.2673, 0.04746, 0.2673, 0.04746, 0.6527, 0.03348, 0.6527, 0.03349, 0.2673, 0.3861, 0.0436, 0.4001, 0.0436, 0.4138, 0.04633, 0.4267, 0.05168, 0.4384, 0.05944, 0.4482, 0.06933, 0.456, 0.08095, 0.4613, 0.09386, 0.4641, 0.1076, 0.4641, 0.1215, 0.4613, 0.1353, 0.456, 0.1482, 0.4482, 0.1598, 0.4384, 0.1697, 0.4267, 0.1774, 0.4138, 0.1828, 0.4001, 0.1855, 0.3861, 0.1855, 0.3724, 0.1828, 0.3595, 0.1774, 0.3479, 0.1697, 0.338, 0.1598, 0.3302, 0.1482, 0.3249, 0.1353, 0.3222, 0.1215, 0.3222, 0.1076, 0.3249, 0.09386, 0.3302, 0.08095, 0.338, 0.06933, 0.3479, 0.05944, 0.3595, 0.05168, 0.3724, 0.04633])
me_cylinder.use_remesh_preserve_volume = False
me_cylinder.use_remesh_preserve_attributes = False
me_cylinder.use_mirror_vertex_groups = False
me_cylinder.update()

# ---- objects
ob_cylinder = bpy.data.objects.new('Cylinder', me_cylinder)
ob_lamp = bpy.data.objects.new('Lamp', light_lamp)
ob_camera = bpy.data.objects.new('Camera', cam_camera)

# ---- transforms, parenting, visibility, modifiers, constraints
ob_cylinder.location = (0.0, 0.0, 3.557)
ob_cylinder.lineart.crease_threshold = 0.0
ob_lamp.location = (4.076, 1.005, 5.904)
ob_lamp.rotation_euler = (0.6503, 0.05522, 1.866)
ob_lamp.lock_rotations_4d = False
ob_lamp.empty_display_type = 'ARROWS'
ob_lamp.color = (0.0, 0.0, 0.0, 0.0)
ob_lamp.lineart.crease_threshold = 0.0
ob_camera.location = (7.481, -6.508, 5.344)
ob_camera.rotation_euler = (1.109, 0.0, 0.8149)
ob_camera.lock_rotations_4d = False
ob_camera.empty_display_type = 'ARROWS'
ob_camera.color = (0.0, 0.0, 0.0, 0.0)
ob_camera.display_type = 'WIRE'
ob_camera.lineart.crease_threshold = 0.0

# ---- collection membership
col_collection_1.objects.link(ob_cylinder)
col_collection_1.objects.link(ob_lamp)
col_collection_1.objects.link(ob_camera)

# ---- scene / render settings (as saved in the file)
scene.camera = ob_camera
scene.frame_start = 1; scene.frame_end = 250; scene.frame_set(2)
scene.render.engine = 'BLENDER_EEVEE_NEXT'
scene.render.resolution_percentage = 50
scene.render.dither_intensity = 0.0
scene.cycles.use_denoising = False
scene.cycles.samples = 128
scene.cycles.sampling_pattern = 'TABULATED_SOBOL'
scene.cycles.use_adaptive_sampling = False
scene.cycles.use_light_tree = False
scene.cycles.blur_glossy = 0.0
scene.cycles.sample_clamp_indirect = 0.0
scene.view_settings.view_transform = 'Standard'
bpy.context.view_layer.update()
